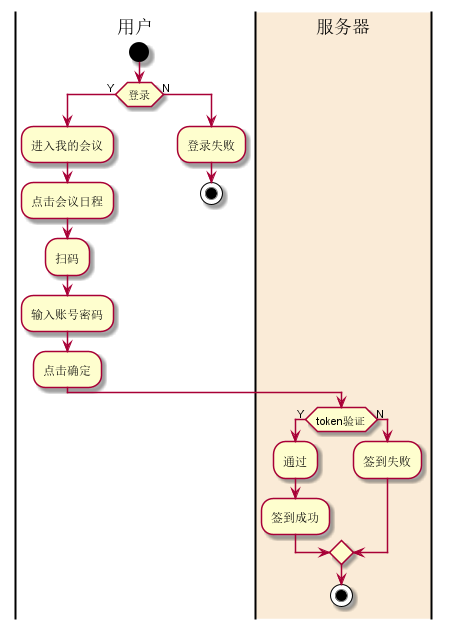

The diagram above was rendered by PlantUML. Its source (embedded in the PNG):
@startuml
skinparam wrapWidth 100
|用户|
start
if(登录) then(Y)
    :进入我的会议;
    :点击会议日程;
    :扫码;
    :输入账号密码;
    :点击确定;
    |#AntiqueWhite|服务器|
        if(token验证) then(Y)
            :通过;
            :签到成功;
        else(N)
            :签到失败;
        endif
        stop
|用户|
else(N)
    :登录失败;
    stop
@enduml